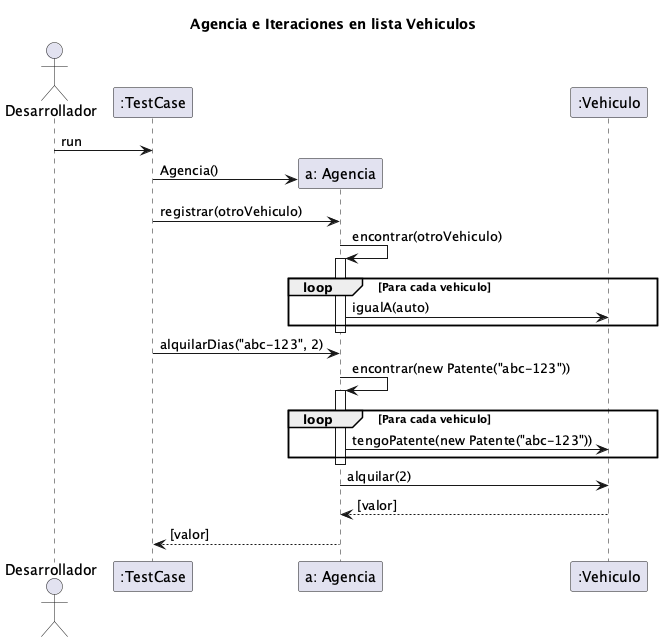

The diagram above was rendered by PlantUML. Its source (embedded in the PNG):
@startuml

title Agencia e Iteraciones en lista Vehiculos

Actor Desarrollador

Desarrollador -> ":TestCase": run
create "a: Agencia"
":TestCase" -> "a: Agencia": Agencia()

":TestCase" -> "a: Agencia": registrar(otroVehiculo)

"a: Agencia" -> "a: Agencia": encontrar(otroVehiculo)
    activate "a: Agencia"
    loop Para cada vehiculo
        "a: Agencia" -> ":Vehiculo": igualA(auto)
    end
    deactivate "a: Agencia"

":TestCase" -> "a: Agencia": alquilarDias("abc-123", 2)

"a: Agencia" -> "a: Agencia": encontrar(new Patente("abc-123"))
activate "a: Agencia"
loop Para cada vehiculo
    "a: Agencia" -> ":Vehiculo": tengoPatente(new Patente("abc-123"))
end
deactivate "a: Agencia"

"a: Agencia" -> ":Vehiculo": alquilar(2)
":Vehiculo" --> "a: Agencia": [valor]

":TestCase" <-- "a: Agencia": [valor]


@enduml